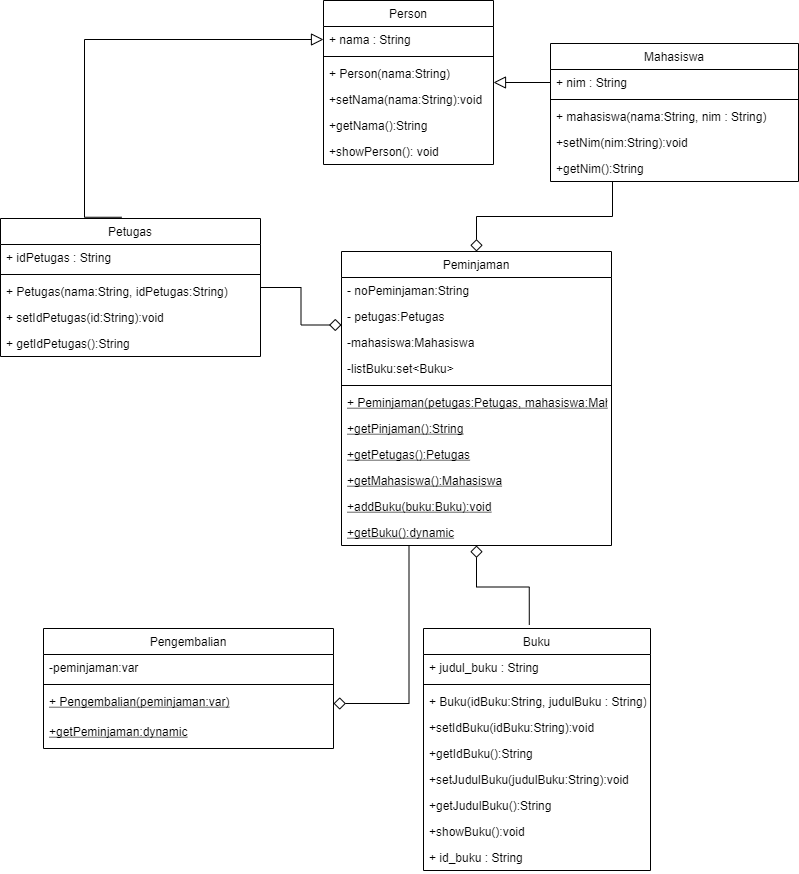

The diagram above was exported from draw.io. Its source (the exported page's mxGraphModel, read from the mxfile embedded in the PNG):
<mxGraphModel dx="1410" dy="1055" grid="1" gridSize="10" guides="1" tooltips="1" connect="1" arrows="1" fold="1" page="1" pageScale="1" pageWidth="827" pageHeight="1169" math="0" shadow="0">
  <root>
    <mxCell id="WIyWlLk6GJQsqaUBKTNV-0" />
    <mxCell id="WIyWlLk6GJQsqaUBKTNV-1" parent="WIyWlLk6GJQsqaUBKTNV-0" />
    <mxCell id="zkfFHV4jXpPFQw0GAbJ--0" value="Person" style="swimlane;fontStyle=0;align=center;verticalAlign=top;childLayout=stackLayout;horizontal=1;startSize=26;horizontalStack=0;resizeParent=1;resizeLast=0;collapsible=1;marginBottom=0;rounded=0;shadow=0;strokeWidth=1;" parent="WIyWlLk6GJQsqaUBKTNV-1" vertex="1">
      <mxGeometry x="350" y="72" width="170" height="164" as="geometry">
        <mxRectangle x="230" y="140" width="160" height="26" as="alternateBounds" />
      </mxGeometry>
    </mxCell>
    <mxCell id="zkfFHV4jXpPFQw0GAbJ--1" value="+ nama : String" style="text;align=left;verticalAlign=top;spacingLeft=4;spacingRight=4;overflow=hidden;rotatable=0;points=[[0,0.5],[1,0.5]];portConstraint=eastwest;" parent="zkfFHV4jXpPFQw0GAbJ--0" vertex="1">
      <mxGeometry y="26" width="170" height="26" as="geometry" />
    </mxCell>
    <mxCell id="zkfFHV4jXpPFQw0GAbJ--4" value="" style="line;html=1;strokeWidth=1;align=left;verticalAlign=middle;spacingTop=-1;spacingLeft=3;spacingRight=3;rotatable=0;labelPosition=right;points=[];portConstraint=eastwest;" parent="zkfFHV4jXpPFQw0GAbJ--0" vertex="1">
      <mxGeometry y="52" width="170" height="8" as="geometry" />
    </mxCell>
    <mxCell id="6GIuZxcQWsrLXmZvusex-0" value="+ Person(nama:String)" style="text;align=left;verticalAlign=top;spacingLeft=4;spacingRight=4;overflow=hidden;rotatable=0;points=[[0,0.5],[1,0.5]];portConstraint=eastwest;" parent="zkfFHV4jXpPFQw0GAbJ--0" vertex="1">
      <mxGeometry y="60" width="170" height="26" as="geometry" />
    </mxCell>
    <mxCell id="6GIuZxcQWsrLXmZvusex-2" value="+setNama(nama:String):void" style="text;align=left;verticalAlign=top;spacingLeft=4;spacingRight=4;overflow=hidden;rotatable=0;points=[[0,0.5],[1,0.5]];portConstraint=eastwest;" parent="zkfFHV4jXpPFQw0GAbJ--0" vertex="1">
      <mxGeometry y="86" width="170" height="26" as="geometry" />
    </mxCell>
    <mxCell id="6GIuZxcQWsrLXmZvusex-1" value="+getNama():String" style="text;align=left;verticalAlign=top;spacingLeft=4;spacingRight=4;overflow=hidden;rotatable=0;points=[[0,0.5],[1,0.5]];portConstraint=eastwest;" parent="zkfFHV4jXpPFQw0GAbJ--0" vertex="1">
      <mxGeometry y="112" width="170" height="26" as="geometry" />
    </mxCell>
    <mxCell id="PK5zHyTtFGdp6e1OqQO_-0" value="+showPerson(): void" style="text;align=left;verticalAlign=top;spacingLeft=4;spacingRight=4;overflow=hidden;rotatable=0;points=[[0,0.5],[1,0.5]];portConstraint=eastwest;" parent="zkfFHV4jXpPFQw0GAbJ--0" vertex="1">
      <mxGeometry y="138" width="170" height="26" as="geometry" />
    </mxCell>
    <mxCell id="zkfFHV4jXpPFQw0GAbJ--6" value="Petugas" style="swimlane;fontStyle=0;align=center;verticalAlign=top;childLayout=stackLayout;horizontal=1;startSize=26;horizontalStack=0;resizeParent=1;resizeLast=0;collapsible=1;marginBottom=0;rounded=0;shadow=0;strokeWidth=1;" parent="WIyWlLk6GJQsqaUBKTNV-1" vertex="1">
      <mxGeometry x="27" y="290" width="260" height="138" as="geometry">
        <mxRectangle x="130" y="380" width="160" height="26" as="alternateBounds" />
      </mxGeometry>
    </mxCell>
    <mxCell id="zkfFHV4jXpPFQw0GAbJ--7" value="+ idPetugas : String" style="text;align=left;verticalAlign=top;spacingLeft=4;spacingRight=4;overflow=hidden;rotatable=0;points=[[0,0.5],[1,0.5]];portConstraint=eastwest;" parent="zkfFHV4jXpPFQw0GAbJ--6" vertex="1">
      <mxGeometry y="26" width="260" height="26" as="geometry" />
    </mxCell>
    <mxCell id="zkfFHV4jXpPFQw0GAbJ--9" value="" style="line;html=1;strokeWidth=1;align=left;verticalAlign=middle;spacingTop=-1;spacingLeft=3;spacingRight=3;rotatable=0;labelPosition=right;points=[];portConstraint=eastwest;" parent="zkfFHV4jXpPFQw0GAbJ--6" vertex="1">
      <mxGeometry y="52" width="260" height="8" as="geometry" />
    </mxCell>
    <mxCell id="6GIuZxcQWsrLXmZvusex-3" value="+ Petugas(nama:String, idPetugas:String)" style="text;align=left;verticalAlign=top;spacingLeft=4;spacingRight=4;overflow=hidden;rotatable=0;points=[[0,0.5],[1,0.5]];portConstraint=eastwest;" parent="zkfFHV4jXpPFQw0GAbJ--6" vertex="1">
      <mxGeometry y="60" width="260" height="26" as="geometry" />
    </mxCell>
    <mxCell id="6GIuZxcQWsrLXmZvusex-5" value="+ setIdPetugas(id:String):void" style="text;align=left;verticalAlign=top;spacingLeft=4;spacingRight=4;overflow=hidden;rotatable=0;points=[[0,0.5],[1,0.5]];portConstraint=eastwest;" parent="zkfFHV4jXpPFQw0GAbJ--6" vertex="1">
      <mxGeometry y="86" width="260" height="26" as="geometry" />
    </mxCell>
    <mxCell id="6GIuZxcQWsrLXmZvusex-4" value="+ getIdPetugas():String" style="text;align=left;verticalAlign=top;spacingLeft=4;spacingRight=4;overflow=hidden;rotatable=0;points=[[0,0.5],[1,0.5]];portConstraint=eastwest;" parent="zkfFHV4jXpPFQw0GAbJ--6" vertex="1">
      <mxGeometry y="112" width="260" height="26" as="geometry" />
    </mxCell>
    <mxCell id="zkfFHV4jXpPFQw0GAbJ--13" value="Peminjaman" style="swimlane;fontStyle=0;align=center;verticalAlign=top;childLayout=stackLayout;horizontal=1;startSize=26;horizontalStack=0;resizeParent=1;resizeLast=0;collapsible=1;marginBottom=0;rounded=0;shadow=0;strokeWidth=1;" parent="WIyWlLk6GJQsqaUBKTNV-1" vertex="1">
      <mxGeometry x="368" y="323" width="270" height="294" as="geometry">
        <mxRectangle x="340" y="380" width="170" height="26" as="alternateBounds" />
      </mxGeometry>
    </mxCell>
    <mxCell id="zkfFHV4jXpPFQw0GAbJ--14" value="- noPeminjaman:String" style="text;align=left;verticalAlign=top;spacingLeft=4;spacingRight=4;overflow=hidden;rotatable=0;points=[[0,0.5],[1,0.5]];portConstraint=eastwest;" parent="zkfFHV4jXpPFQw0GAbJ--13" vertex="1">
      <mxGeometry y="26" width="270" height="26" as="geometry" />
    </mxCell>
    <mxCell id="PK5zHyTtFGdp6e1OqQO_-6" value="- petugas:Petugas" style="text;align=left;verticalAlign=top;spacingLeft=4;spacingRight=4;overflow=hidden;rotatable=0;points=[[0,0.5],[1,0.5]];portConstraint=eastwest;" parent="zkfFHV4jXpPFQw0GAbJ--13" vertex="1">
      <mxGeometry y="52" width="270" height="26" as="geometry" />
    </mxCell>
    <mxCell id="PK5zHyTtFGdp6e1OqQO_-8" value="-mahasiswa:Mahasiswa" style="text;align=left;verticalAlign=top;spacingLeft=4;spacingRight=4;overflow=hidden;rotatable=0;points=[[0,0.5],[1,0.5]];portConstraint=eastwest;" parent="zkfFHV4jXpPFQw0GAbJ--13" vertex="1">
      <mxGeometry y="78" width="270" height="26" as="geometry" />
    </mxCell>
    <mxCell id="PK5zHyTtFGdp6e1OqQO_-7" value="-listBuku:set&lt;Buku&gt;" style="text;align=left;verticalAlign=top;spacingLeft=4;spacingRight=4;overflow=hidden;rotatable=0;points=[[0,0.5],[1,0.5]];portConstraint=eastwest;" parent="zkfFHV4jXpPFQw0GAbJ--13" vertex="1">
      <mxGeometry y="104" width="270" height="26" as="geometry" />
    </mxCell>
    <mxCell id="zkfFHV4jXpPFQw0GAbJ--15" value="" style="line;html=1;strokeWidth=1;align=left;verticalAlign=middle;spacingTop=-1;spacingLeft=3;spacingRight=3;rotatable=0;labelPosition=right;points=[];portConstraint=eastwest;" parent="zkfFHV4jXpPFQw0GAbJ--13" vertex="1">
      <mxGeometry y="130" width="270" height="8" as="geometry" />
    </mxCell>
    <mxCell id="6GIuZxcQWsrLXmZvusex-9" value="+ Peminjaman(petugas:Petugas, mahasiswa:Mahasiswa)" style="text;align=left;verticalAlign=top;spacingLeft=4;spacingRight=4;overflow=hidden;rotatable=0;points=[[0,0.5],[1,0.5]];portConstraint=eastwest;fontStyle=4" parent="zkfFHV4jXpPFQw0GAbJ--13" vertex="1">
      <mxGeometry y="138" width="270" height="26" as="geometry" />
    </mxCell>
    <mxCell id="6GIuZxcQWsrLXmZvusex-12" value="+getPinjaman():String" style="text;align=left;verticalAlign=top;spacingLeft=4;spacingRight=4;overflow=hidden;rotatable=0;points=[[0,0.5],[1,0.5]];portConstraint=eastwest;fontStyle=4" parent="zkfFHV4jXpPFQw0GAbJ--13" vertex="1">
      <mxGeometry y="164" width="270" height="26" as="geometry" />
    </mxCell>
    <mxCell id="6GIuZxcQWsrLXmZvusex-11" value="+getPetugas():Petugas" style="text;align=left;verticalAlign=top;spacingLeft=4;spacingRight=4;overflow=hidden;rotatable=0;points=[[0,0.5],[1,0.5]];portConstraint=eastwest;fontStyle=4" parent="zkfFHV4jXpPFQw0GAbJ--13" vertex="1">
      <mxGeometry y="190" width="270" height="26" as="geometry" />
    </mxCell>
    <mxCell id="PK5zHyTtFGdp6e1OqQO_-9" value="+getMahasiswa():Mahasiswa" style="text;align=left;verticalAlign=top;spacingLeft=4;spacingRight=4;overflow=hidden;rotatable=0;points=[[0,0.5],[1,0.5]];portConstraint=eastwest;fontStyle=4" parent="zkfFHV4jXpPFQw0GAbJ--13" vertex="1">
      <mxGeometry y="216" width="270" height="26" as="geometry" />
    </mxCell>
    <mxCell id="6GIuZxcQWsrLXmZvusex-10" value="+addBuku(buku:Buku):void" style="text;align=left;verticalAlign=top;spacingLeft=4;spacingRight=4;overflow=hidden;rotatable=0;points=[[0,0.5],[1,0.5]];portConstraint=eastwest;fontStyle=4" parent="zkfFHV4jXpPFQw0GAbJ--13" vertex="1">
      <mxGeometry y="242" width="270" height="26" as="geometry" />
    </mxCell>
    <mxCell id="PK5zHyTtFGdp6e1OqQO_-10" value="+getBuku():dynamic" style="text;align=left;verticalAlign=top;spacingLeft=4;spacingRight=4;overflow=hidden;rotatable=0;points=[[0,0.5],[1,0.5]];portConstraint=eastwest;fontStyle=4" parent="zkfFHV4jXpPFQw0GAbJ--13" vertex="1">
      <mxGeometry y="268" width="270" height="26" as="geometry" />
    </mxCell>
    <mxCell id="zkfFHV4jXpPFQw0GAbJ--17" value="Mahasiswa" style="swimlane;fontStyle=0;align=center;verticalAlign=top;childLayout=stackLayout;horizontal=1;startSize=26;horizontalStack=0;resizeParent=1;resizeLast=0;collapsible=1;marginBottom=0;rounded=0;shadow=0;strokeWidth=1;" parent="WIyWlLk6GJQsqaUBKTNV-1" vertex="1">
      <mxGeometry x="577" y="115" width="248" height="138" as="geometry">
        <mxRectangle x="550" y="140" width="160" height="26" as="alternateBounds" />
      </mxGeometry>
    </mxCell>
    <mxCell id="zkfFHV4jXpPFQw0GAbJ--21" value="+ nim : String" style="text;align=left;verticalAlign=top;spacingLeft=4;spacingRight=4;overflow=hidden;rotatable=0;points=[[0,0.5],[1,0.5]];portConstraint=eastwest;rounded=0;shadow=0;html=0;" parent="zkfFHV4jXpPFQw0GAbJ--17" vertex="1">
      <mxGeometry y="26" width="248" height="26" as="geometry" />
    </mxCell>
    <mxCell id="zkfFHV4jXpPFQw0GAbJ--23" value="" style="line;html=1;strokeWidth=1;align=left;verticalAlign=middle;spacingTop=-1;spacingLeft=3;spacingRight=3;rotatable=0;labelPosition=right;points=[];portConstraint=eastwest;" parent="zkfFHV4jXpPFQw0GAbJ--17" vertex="1">
      <mxGeometry y="52" width="248" height="8" as="geometry" />
    </mxCell>
    <mxCell id="6GIuZxcQWsrLXmZvusex-6" value="+ mahasiswa(nama:String, nim : String)" style="text;align=left;verticalAlign=top;spacingLeft=4;spacingRight=4;overflow=hidden;rotatable=0;points=[[0,0.5],[1,0.5]];portConstraint=eastwest;" parent="zkfFHV4jXpPFQw0GAbJ--17" vertex="1">
      <mxGeometry y="60" width="248" height="26" as="geometry" />
    </mxCell>
    <mxCell id="6GIuZxcQWsrLXmZvusex-8" value="+setNim(nim:String):void" style="text;align=left;verticalAlign=top;spacingLeft=4;spacingRight=4;overflow=hidden;rotatable=0;points=[[0,0.5],[1,0.5]];portConstraint=eastwest;" parent="zkfFHV4jXpPFQw0GAbJ--17" vertex="1">
      <mxGeometry y="86" width="248" height="26" as="geometry" />
    </mxCell>
    <mxCell id="6GIuZxcQWsrLXmZvusex-7" value="+getNim():String" style="text;align=left;verticalAlign=top;spacingLeft=4;spacingRight=4;overflow=hidden;rotatable=0;points=[[0,0.5],[1,0.5]];portConstraint=eastwest;" parent="zkfFHV4jXpPFQw0GAbJ--17" vertex="1">
      <mxGeometry y="112" width="248" height="26" as="geometry" />
    </mxCell>
    <mxCell id="u0NALlshSRlseBuGRyVK-0" value="Buku" style="swimlane;fontStyle=0;align=center;verticalAlign=top;childLayout=stackLayout;horizontal=1;startSize=26;horizontalStack=0;resizeParent=1;resizeLast=0;collapsible=1;marginBottom=0;rounded=0;shadow=0;strokeWidth=1;" parent="WIyWlLk6GJQsqaUBKTNV-1" vertex="1">
      <mxGeometry x="450" y="700" width="227" height="242" as="geometry">
        <mxRectangle x="550" y="140" width="160" height="26" as="alternateBounds" />
      </mxGeometry>
    </mxCell>
    <mxCell id="u0NALlshSRlseBuGRyVK-34" value="+ judul_buku : String" style="text;align=left;verticalAlign=top;spacingLeft=4;spacingRight=4;overflow=hidden;rotatable=0;points=[[0,0.5],[1,0.5]];portConstraint=eastwest;rounded=0;shadow=0;html=0;" parent="u0NALlshSRlseBuGRyVK-0" vertex="1">
      <mxGeometry y="26" width="227" height="26" as="geometry" />
    </mxCell>
    <mxCell id="u0NALlshSRlseBuGRyVK-6" value="" style="line;html=1;strokeWidth=1;align=left;verticalAlign=middle;spacingTop=-1;spacingLeft=3;spacingRight=3;rotatable=0;labelPosition=right;points=[];portConstraint=eastwest;" parent="u0NALlshSRlseBuGRyVK-0" vertex="1">
      <mxGeometry y="52" width="227" height="8" as="geometry" />
    </mxCell>
    <mxCell id="6GIuZxcQWsrLXmZvusex-15" value="+ Buku(idBuku:String, judulBuku : String)" style="text;align=left;verticalAlign=top;spacingLeft=4;spacingRight=4;overflow=hidden;rotatable=0;points=[[0,0.5],[1,0.5]];portConstraint=eastwest;" parent="u0NALlshSRlseBuGRyVK-0" vertex="1">
      <mxGeometry y="60" width="227" height="26" as="geometry" />
    </mxCell>
    <mxCell id="PK5zHyTtFGdp6e1OqQO_-1" value="+setIdBuku(idBuku:String):void" style="text;align=left;verticalAlign=top;spacingLeft=4;spacingRight=4;overflow=hidden;rotatable=0;points=[[0,0.5],[1,0.5]];portConstraint=eastwest;" parent="u0NALlshSRlseBuGRyVK-0" vertex="1">
      <mxGeometry y="86" width="227" height="26" as="geometry" />
    </mxCell>
    <mxCell id="PK5zHyTtFGdp6e1OqQO_-2" value="+getIdBuku():String" style="text;align=left;verticalAlign=top;spacingLeft=4;spacingRight=4;overflow=hidden;rotatable=0;points=[[0,0.5],[1,0.5]];portConstraint=eastwest;" parent="u0NALlshSRlseBuGRyVK-0" vertex="1">
      <mxGeometry y="112" width="227" height="26" as="geometry" />
    </mxCell>
    <mxCell id="PK5zHyTtFGdp6e1OqQO_-3" value="+setJudulBuku(judulBuku:String):void" style="text;align=left;verticalAlign=top;spacingLeft=4;spacingRight=4;overflow=hidden;rotatable=0;points=[[0,0.5],[1,0.5]];portConstraint=eastwest;" parent="u0NALlshSRlseBuGRyVK-0" vertex="1">
      <mxGeometry y="138" width="227" height="26" as="geometry" />
    </mxCell>
    <mxCell id="PK5zHyTtFGdp6e1OqQO_-4" value="+getJudulBuku():String" style="text;align=left;verticalAlign=top;spacingLeft=4;spacingRight=4;overflow=hidden;rotatable=0;points=[[0,0.5],[1,0.5]];portConstraint=eastwest;" parent="u0NALlshSRlseBuGRyVK-0" vertex="1">
      <mxGeometry y="164" width="227" height="26" as="geometry" />
    </mxCell>
    <mxCell id="PK5zHyTtFGdp6e1OqQO_-5" value="+showBuku():void" style="text;align=left;verticalAlign=top;spacingLeft=4;spacingRight=4;overflow=hidden;rotatable=0;points=[[0,0.5],[1,0.5]];portConstraint=eastwest;" parent="u0NALlshSRlseBuGRyVK-0" vertex="1">
      <mxGeometry y="190" width="227" height="26" as="geometry" />
    </mxCell>
    <mxCell id="u0NALlshSRlseBuGRyVK-33" value="+ id_buku : String" style="text;align=left;verticalAlign=top;spacingLeft=4;spacingRight=4;overflow=hidden;rotatable=0;points=[[0,0.5],[1,0.5]];portConstraint=eastwest;" parent="u0NALlshSRlseBuGRyVK-0" vertex="1">
      <mxGeometry y="216" width="227" height="26" as="geometry" />
    </mxCell>
    <mxCell id="u0NALlshSRlseBuGRyVK-9" value="Pengembalian" style="swimlane;fontStyle=0;align=center;verticalAlign=top;childLayout=stackLayout;horizontal=1;startSize=26;horizontalStack=0;resizeParent=1;resizeLast=0;collapsible=1;marginBottom=0;rounded=0;shadow=0;strokeWidth=1;" parent="WIyWlLk6GJQsqaUBKTNV-1" vertex="1">
      <mxGeometry x="70" y="700" width="290" height="120" as="geometry">
        <mxRectangle x="550" y="140" width="160" height="26" as="alternateBounds" />
      </mxGeometry>
    </mxCell>
    <mxCell id="u0NALlshSRlseBuGRyVK-10" value="-peminjaman:var" style="text;align=left;verticalAlign=top;spacingLeft=4;spacingRight=4;overflow=hidden;rotatable=0;points=[[0,0.5],[1,0.5]];portConstraint=eastwest;" parent="u0NALlshSRlseBuGRyVK-9" vertex="1">
      <mxGeometry y="26" width="290" height="26" as="geometry" />
    </mxCell>
    <mxCell id="u0NALlshSRlseBuGRyVK-15" value="" style="line;html=1;strokeWidth=1;align=left;verticalAlign=middle;spacingTop=-1;spacingLeft=3;spacingRight=3;rotatable=0;labelPosition=right;points=[];portConstraint=eastwest;" parent="u0NALlshSRlseBuGRyVK-9" vertex="1">
      <mxGeometry y="52" width="290" height="8" as="geometry" />
    </mxCell>
    <mxCell id="6GIuZxcQWsrLXmZvusex-14" value="+ Pengembalian(peminjaman:var)" style="text;align=left;verticalAlign=top;spacingLeft=4;spacingRight=4;overflow=hidden;rotatable=0;points=[[0,0.5],[1,0.5]];portConstraint=eastwest;fontStyle=4" parent="u0NALlshSRlseBuGRyVK-9" vertex="1">
      <mxGeometry y="60" width="290" height="30" as="geometry" />
    </mxCell>
    <mxCell id="6GIuZxcQWsrLXmZvusex-13" value="+getPeminjaman:dynamic" style="text;align=left;verticalAlign=top;spacingLeft=4;spacingRight=4;overflow=hidden;rotatable=0;points=[[0,0.5],[1,0.5]];portConstraint=eastwest;fontStyle=4" parent="u0NALlshSRlseBuGRyVK-9" vertex="1">
      <mxGeometry y="90" width="290" height="26" as="geometry" />
    </mxCell>
    <mxCell id="u0NALlshSRlseBuGRyVK-19" style="edgeStyle=orthogonalEdgeStyle;rounded=0;orthogonalLoop=1;jettySize=auto;html=1;exitX=0;exitY=0.5;exitDx=0;exitDy=0;endSize=10;endArrow=block;endFill=0;entryX=1;entryY=0.5;entryDx=0;entryDy=0;" parent="WIyWlLk6GJQsqaUBKTNV-1" source="zkfFHV4jXpPFQw0GAbJ--21" target="zkfFHV4jXpPFQw0GAbJ--0" edge="1">
      <mxGeometry relative="1" as="geometry">
        <mxPoint x="480" y="157" as="targetPoint" />
      </mxGeometry>
    </mxCell>
    <mxCell id="u0NALlshSRlseBuGRyVK-23" style="edgeStyle=orthogonalEdgeStyle;rounded=0;orthogonalLoop=1;jettySize=auto;html=1;exitX=0.466;exitY=-0.009;exitDx=0;exitDy=0;endArrow=block;endFill=0;jumpSize=6;startSize=6;strokeWidth=1;endSize=10;entryX=0;entryY=0.5;entryDx=0;entryDy=0;exitPerimeter=0;" parent="WIyWlLk6GJQsqaUBKTNV-1" target="zkfFHV4jXpPFQw0GAbJ--1" edge="1" source="zkfFHV4jXpPFQw0GAbJ--6">
      <mxGeometry relative="1" as="geometry">
        <mxPoint x="240" y="174" as="sourcePoint" />
        <mxPoint x="320" y="150" as="targetPoint" />
        <Array as="points">
          <mxPoint x="111" y="111" />
        </Array>
      </mxGeometry>
    </mxCell>
    <mxCell id="u0NALlshSRlseBuGRyVK-27" style="edgeStyle=orthogonalEdgeStyle;rounded=0;orthogonalLoop=1;jettySize=auto;html=1;exitX=0.25;exitY=1;exitDx=0;exitDy=0;entryX=0.5;entryY=0;entryDx=0;entryDy=0;endSize=10;endArrow=diamond;endFill=0;" parent="WIyWlLk6GJQsqaUBKTNV-1" source="zkfFHV4jXpPFQw0GAbJ--17" target="zkfFHV4jXpPFQw0GAbJ--13" edge="1">
      <mxGeometry relative="1" as="geometry">
        <mxPoint x="562" y="139" as="sourcePoint" />
      </mxGeometry>
    </mxCell>
    <mxCell id="u0NALlshSRlseBuGRyVK-28" style="edgeStyle=orthogonalEdgeStyle;rounded=0;jumpSize=6;orthogonalLoop=1;jettySize=auto;html=1;exitX=1;exitY=0.5;exitDx=0;exitDy=0;entryX=0;entryY=0.25;entryDx=0;entryDy=0;endArrow=diamond;endFill=0;startSize=6;endSize=10;strokeWidth=1;" parent="WIyWlLk6GJQsqaUBKTNV-1" target="zkfFHV4jXpPFQw0GAbJ--13" edge="1" source="zkfFHV4jXpPFQw0GAbJ--6">
      <mxGeometry relative="1" as="geometry">
        <mxPoint x="240" y="182" as="sourcePoint" />
      </mxGeometry>
    </mxCell>
    <mxCell id="u0NALlshSRlseBuGRyVK-29" style="edgeStyle=orthogonalEdgeStyle;rounded=0;jumpSize=6;orthogonalLoop=1;jettySize=auto;html=1;exitX=0.466;exitY=-0.015;exitDx=0;exitDy=0;entryX=0.5;entryY=1;entryDx=0;entryDy=0;endArrow=diamond;endFill=0;startSize=6;endSize=10;strokeWidth=1;exitPerimeter=0;" parent="WIyWlLk6GJQsqaUBKTNV-1" target="zkfFHV4jXpPFQw0GAbJ--13" edge="1" source="u0NALlshSRlseBuGRyVK-0">
      <mxGeometry relative="1" as="geometry">
        <mxPoint x="623.3200000000002" y="431.346" as="sourcePoint" />
      </mxGeometry>
    </mxCell>
    <mxCell id="u0NALlshSRlseBuGRyVK-30" style="edgeStyle=orthogonalEdgeStyle;rounded=0;jumpSize=6;orthogonalLoop=1;jettySize=auto;html=1;entryX=0.25;entryY=1;entryDx=0;entryDy=0;endArrow=none;endFill=0;startSize=10;endSize=10;strokeWidth=1;startArrow=diamond;startFill=0;" parent="WIyWlLk6GJQsqaUBKTNV-1" source="6GIuZxcQWsrLXmZvusex-14" target="zkfFHV4jXpPFQw0GAbJ--13" edge="1">
      <mxGeometry relative="1" as="geometry">
        <mxPoint x="200" y="529" as="sourcePoint" />
      </mxGeometry>
    </mxCell>
  </root>
</mxGraphModel>